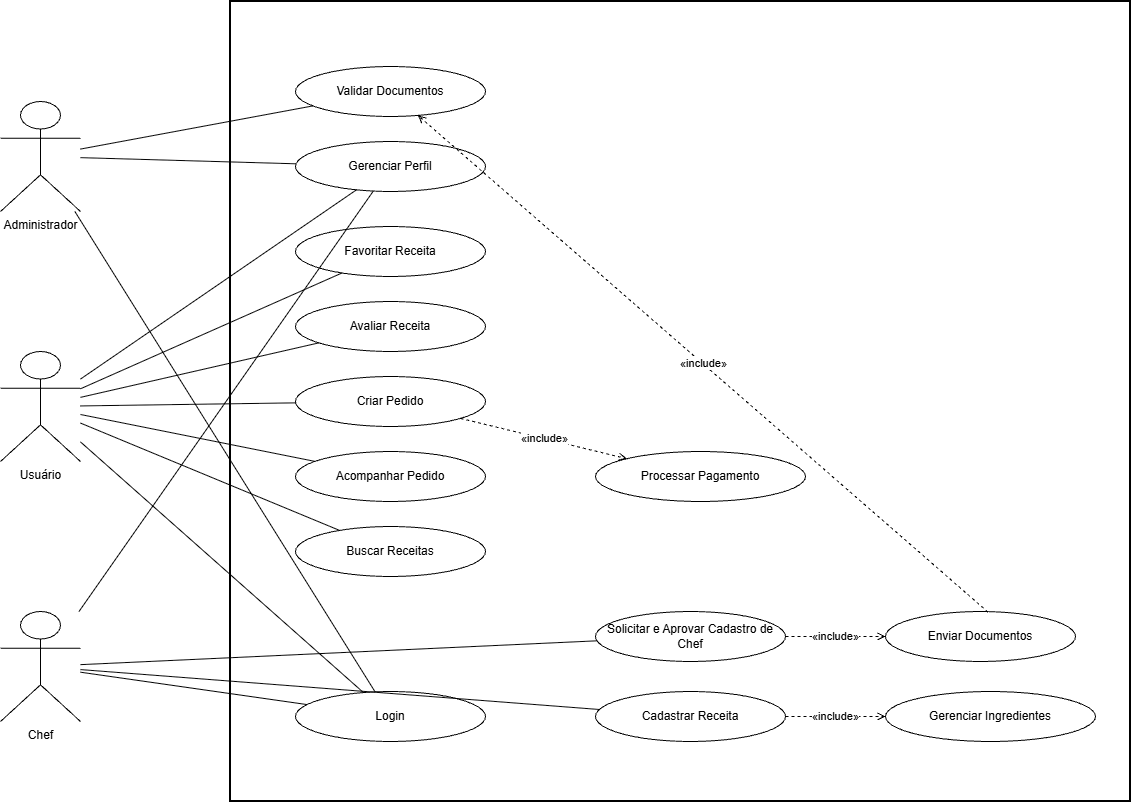

The diagram above was exported from draw.io. Its source (the exported page's mxGraphModel, read from the mxfile embedded in the PNG):
<mxGraphModel dx="1537" dy="845" grid="1" gridSize="10" guides="1" tooltips="1" connect="1" arrows="1" fold="1" page="1" pageScale="1" pageWidth="1400" pageHeight="900" math="0" shadow="0">
  <root>
    <mxCell id="0" />
    <mxCell id="1" parent="0" />
    <mxCell id="system" parent="1" style="rounded=0;whiteSpace=wrap;html=1;verticalAlign=top;align=center;fontStyle=1;strokeWidth=2;" value="" vertex="1">
      <mxGeometry height="800" width="900" x="300" y="40" as="geometry" />
    </mxCell>
    <mxCell id="validate" parent="system" style="ellipse;whiteSpace=wrap;html=1;" value="Validar Documentos" vertex="1">
      <mxGeometry height="50" width="190" x="65" y="65" as="geometry" />
    </mxCell>
    <mxCell id="profile" parent="system" style="ellipse;whiteSpace=wrap;html=1;" value="Gerenciar Perfil" vertex="1">
      <mxGeometry height="50" width="190" x="65" y="140" as="geometry" />
    </mxCell>
    <mxCell id="favorite" parent="system" style="ellipse;whiteSpace=wrap;html=1;" value="Favoritar Receita" vertex="1">
      <mxGeometry height="50" width="190" x="65" y="225" as="geometry" />
    </mxCell>
    <mxCell id="rate" parent="system" style="ellipse;whiteSpace=wrap;html=1;" value="Avaliar Receita" vertex="1">
      <mxGeometry height="50" width="190" x="65" y="300" as="geometry" />
    </mxCell>
    <mxCell id="order" parent="system" style="ellipse;whiteSpace=wrap;html=1;" value="Criar Pedido" vertex="1">
      <mxGeometry height="50" width="190" x="65" y="375" as="geometry" />
    </mxCell>
    <mxCell id="track" parent="system" style="ellipse;whiteSpace=wrap;html=1;" value="Acompanhar Pedido" vertex="1">
      <mxGeometry height="50" width="190" x="65" y="450" as="geometry" />
    </mxCell>
    <mxCell id="search" parent="system" style="ellipse;whiteSpace=wrap;html=1;" value="Buscar Receitas" vertex="1">
      <mxGeometry height="50" width="190" x="65" y="525" as="geometry" />
    </mxCell>
    <mxCell id="login" parent="system" style="ellipse;whiteSpace=wrap;html=1;" value="Login" vertex="1">
      <mxGeometry height="50" width="190" x="65" y="690" as="geometry" />
    </mxCell>
    <mxCell id="registerchef" parent="system" style="ellipse;whiteSpace=wrap;html=1;" value="Solicitar e Aprovar Cadastro de Chef" vertex="1">
      <mxGeometry height="50" width="190" x="365" y="610" as="geometry" />
    </mxCell>
    <mxCell id="registerrecipe" parent="system" style="ellipse;whiteSpace=wrap;html=1;" value="Cadastrar Receita" vertex="1">
      <mxGeometry height="50" width="190" x="365" y="690" as="geometry" />
    </mxCell>
    <mxCell id="senddocs" parent="system" style="ellipse;whiteSpace=wrap;html=1;" value="Enviar Documentos" vertex="1">
      <mxGeometry height="50" width="190" x="655" y="610" as="geometry" />
    </mxCell>
    <mxCell id="ingredients" parent="system" style="ellipse;whiteSpace=wrap;html=1;" value="Gerenciar Ingredientes" vertex="1">
      <mxGeometry height="50" width="210" x="655" y="690" as="geometry" />
    </mxCell>
    <mxCell id="payment" parent="system" style="ellipse;whiteSpace=wrap;html=1;" value="Processar Pagamento" vertex="1">
      <mxGeometry height="50" width="210" x="365" y="450" as="geometry" />
    </mxCell>
    <mxCell id="inc1" edge="1" parent="system" source="order" style="dashed=1;endArrow=open;endFill=0;html=1;rounded=0;" target="payment" value="«include»">
      <mxGeometry relative="1" as="geometry" />
    </mxCell>
    <mxCell id="inc2" edge="1" parent="system" source="registerrecipe" style="dashed=1;endArrow=open;endFill=0;html=1;rounded=0;" target="ingredients" value="«include»">
      <mxGeometry relative="1" as="geometry" />
    </mxCell>
    <mxCell id="inc3" edge="1" parent="system" source="registerchef" style="dashed=1;endArrow=open;endFill=0;html=1;rounded=0;" target="senddocs" value="«include»">
      <mxGeometry relative="1" as="geometry" />
    </mxCell>
    <mxCell id="inc4" edge="1" parent="system" source="senddocs" style="dashed=1;endArrow=open;endFill=0;html=1;rounded=0;exitX=0.54;exitY=0.013;exitDx=0;exitDy=0;exitPerimeter=0;" target="validate" value="«include»">
      <mxGeometry relative="1" as="geometry" />
    </mxCell>
    <mxCell id="admin" parent="1" style="shape=umlActor;verticalLabelPosition=bottom;verticalAlign=top;html=1;outlineConnect=0;" value="Administrador" vertex="1">
      <mxGeometry height="110" width="80" x="70" y="140" as="geometry" />
    </mxCell>
    <mxCell id="user" parent="1" style="shape=umlActor;verticalLabelPosition=bottom;verticalAlign=top;html=1;outlineConnect=0;" value="Usuário" vertex="1">
      <mxGeometry height="110" width="80" x="70" y="390" as="geometry" />
    </mxCell>
    <mxCell id="chef" parent="1" style="shape=umlActor;verticalLabelPosition=bottom;verticalAlign=top;html=1;outlineConnect=0;" value="Chef" vertex="1">
      <mxGeometry height="110" width="80" x="70" y="650" as="geometry" />
    </mxCell>
    <mxCell id="a1" edge="1" parent="1" source="admin" style="endArrow=none;html=1;" target="validate">
      <mxGeometry relative="1" as="geometry" />
    </mxCell>
    <mxCell id="a2" edge="1" parent="1" source="admin" style="endArrow=none;html=1;" target="profile">
      <mxGeometry relative="1" as="geometry" />
    </mxCell>
    <mxCell id="a3" edge="1" parent="1" source="user" style="endArrow=none;html=1;" target="profile">
      <mxGeometry relative="1" as="geometry" />
    </mxCell>
    <mxCell id="a4" edge="1" parent="1" source="user" style="endArrow=none;html=1;" target="favorite">
      <mxGeometry relative="1" as="geometry" />
    </mxCell>
    <mxCell id="a5" edge="1" parent="1" source="user" style="endArrow=none;html=1;" target="rate">
      <mxGeometry relative="1" as="geometry" />
    </mxCell>
    <mxCell id="a6" edge="1" parent="1" source="user" style="endArrow=none;html=1;" target="order">
      <mxGeometry relative="1" as="geometry" />
    </mxCell>
    <mxCell id="a7" edge="1" parent="1" source="user" style="endArrow=none;html=1;" target="track">
      <mxGeometry relative="1" as="geometry" />
    </mxCell>
    <mxCell id="a8" edge="1" parent="1" source="user" style="endArrow=none;html=1;" target="search">
      <mxGeometry relative="1" as="geometry" />
    </mxCell>
    <mxCell id="a9" edge="1" parent="1" source="user" style="endArrow=none;html=1;" target="login">
      <mxGeometry relative="1" as="geometry" />
    </mxCell>
    <mxCell id="a10" edge="1" parent="1" source="admin" style="endArrow=none;html=1;" target="login">
      <mxGeometry relative="1" as="geometry" />
    </mxCell>
    <mxCell id="a11" edge="1" parent="1" source="chef" style="endArrow=none;html=1;" target="login">
      <mxGeometry relative="1" as="geometry" />
    </mxCell>
    <mxCell id="a12" edge="1" parent="1" source="chef" style="endArrow=none;html=1;" target="registerchef">
      <mxGeometry relative="1" as="geometry" />
    </mxCell>
    <mxCell id="a13" edge="1" parent="1" source="chef" style="endArrow=none;html=1;" target="registerrecipe">
      <mxGeometry relative="1" as="geometry" />
    </mxCell>
    <mxCell id="a14" edge="1" parent="1" source="chef" style="endArrow=none;html=1;" target="profile">
      <mxGeometry relative="1" as="geometry" />
    </mxCell>
  </root>
</mxGraphModel>